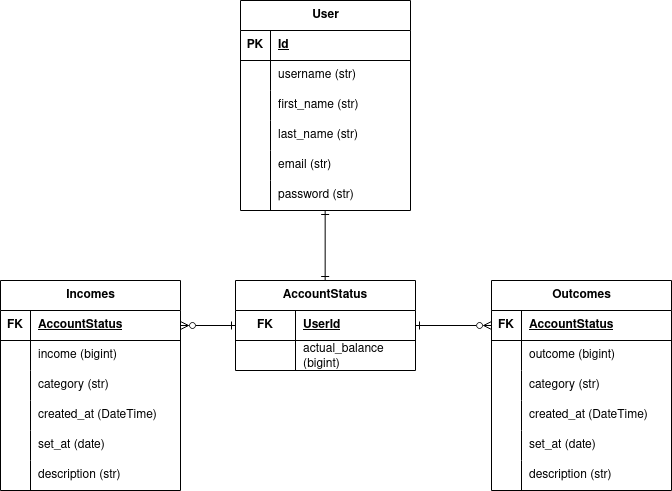

The diagram above was exported from draw.io. Its source (the exported page's mxGraphModel, read from the mxfile embedded in the PNG):
<mxGraphModel dx="1376" dy="1866" grid="1" gridSize="10" guides="1" tooltips="1" connect="0" arrows="1" fold="1" page="1" pageScale="1" pageWidth="850" pageHeight="1100" math="0" shadow="0">
  <root>
    <mxCell id="0" />
    <mxCell id="1" parent="0" />
    <mxCell id="S8dC5ezdZBw-H-QVNp85-1" value="&lt;div&gt;User&lt;/div&gt;" style="shape=table;startSize=30;container=1;collapsible=1;childLayout=tableLayout;fixedRows=1;rowLines=0;fontStyle=1;align=center;resizeLast=1;html=1;spacing=2;" parent="1" vertex="1">
      <mxGeometry x="290" y="-10" width="170" height="210" as="geometry" />
    </mxCell>
    <mxCell id="S8dC5ezdZBw-H-QVNp85-2" value="" style="shape=tableRow;horizontal=0;startSize=0;swimlaneHead=0;swimlaneBody=0;fillColor=none;collapsible=0;dropTarget=0;points=[[0,0.5],[1,0.5]];portConstraint=eastwest;top=0;left=0;right=0;bottom=1;" parent="S8dC5ezdZBw-H-QVNp85-1" vertex="1">
      <mxGeometry y="30" width="170" height="30" as="geometry" />
    </mxCell>
    <mxCell id="S8dC5ezdZBw-H-QVNp85-3" value="PK" style="shape=partialRectangle;connectable=0;fillColor=none;top=0;left=0;bottom=0;right=0;fontStyle=1;overflow=hidden;whiteSpace=wrap;html=1;" parent="S8dC5ezdZBw-H-QVNp85-2" vertex="1">
      <mxGeometry width="30" height="30" as="geometry">
        <mxRectangle width="30" height="30" as="alternateBounds" />
      </mxGeometry>
    </mxCell>
    <mxCell id="S8dC5ezdZBw-H-QVNp85-4" value="Id" style="shape=partialRectangle;connectable=0;fillColor=none;top=0;left=0;bottom=0;right=0;align=left;spacingLeft=6;fontStyle=5;overflow=hidden;whiteSpace=wrap;html=1;" parent="S8dC5ezdZBw-H-QVNp85-2" vertex="1">
      <mxGeometry x="30" width="140" height="30" as="geometry">
        <mxRectangle width="140" height="30" as="alternateBounds" />
      </mxGeometry>
    </mxCell>
    <mxCell id="S8dC5ezdZBw-H-QVNp85-5" value="" style="shape=tableRow;horizontal=0;startSize=0;swimlaneHead=0;swimlaneBody=0;fillColor=none;collapsible=0;dropTarget=0;points=[[0,0.5],[1,0.5]];portConstraint=eastwest;top=0;left=0;right=0;bottom=0;" parent="S8dC5ezdZBw-H-QVNp85-1" vertex="1">
      <mxGeometry y="60" width="170" height="30" as="geometry" />
    </mxCell>
    <mxCell id="S8dC5ezdZBw-H-QVNp85-6" value="" style="shape=partialRectangle;connectable=0;fillColor=none;top=0;left=0;bottom=0;right=0;editable=1;overflow=hidden;whiteSpace=wrap;html=1;" parent="S8dC5ezdZBw-H-QVNp85-5" vertex="1">
      <mxGeometry width="30" height="30" as="geometry">
        <mxRectangle width="30" height="30" as="alternateBounds" />
      </mxGeometry>
    </mxCell>
    <mxCell id="S8dC5ezdZBw-H-QVNp85-7" value="username (str)&lt;span style=&quot;white-space: pre;&quot;&gt; &lt;/span&gt;" style="shape=partialRectangle;connectable=0;fillColor=none;top=0;left=0;bottom=0;right=0;align=left;spacingLeft=6;overflow=hidden;whiteSpace=wrap;html=1;" parent="S8dC5ezdZBw-H-QVNp85-5" vertex="1">
      <mxGeometry x="30" width="140" height="30" as="geometry">
        <mxRectangle width="140" height="30" as="alternateBounds" />
      </mxGeometry>
    </mxCell>
    <mxCell id="S8dC5ezdZBw-H-QVNp85-8" value="" style="shape=tableRow;horizontal=0;startSize=0;swimlaneHead=0;swimlaneBody=0;fillColor=none;collapsible=0;dropTarget=0;points=[[0,0.5],[1,0.5]];portConstraint=eastwest;top=0;left=0;right=0;bottom=0;" parent="S8dC5ezdZBw-H-QVNp85-1" vertex="1">
      <mxGeometry y="90" width="170" height="30" as="geometry" />
    </mxCell>
    <mxCell id="S8dC5ezdZBw-H-QVNp85-9" value="" style="shape=partialRectangle;connectable=0;fillColor=none;top=0;left=0;bottom=0;right=0;editable=1;overflow=hidden;whiteSpace=wrap;html=1;" parent="S8dC5ezdZBw-H-QVNp85-8" vertex="1">
      <mxGeometry width="30" height="30" as="geometry">
        <mxRectangle width="30" height="30" as="alternateBounds" />
      </mxGeometry>
    </mxCell>
    <mxCell id="S8dC5ezdZBw-H-QVNp85-10" value="first_name (str)" style="shape=partialRectangle;connectable=0;fillColor=none;top=0;left=0;bottom=0;right=0;align=left;spacingLeft=6;overflow=hidden;whiteSpace=wrap;html=1;" parent="S8dC5ezdZBw-H-QVNp85-8" vertex="1">
      <mxGeometry x="30" width="140" height="30" as="geometry">
        <mxRectangle width="140" height="30" as="alternateBounds" />
      </mxGeometry>
    </mxCell>
    <mxCell id="S8dC5ezdZBw-H-QVNp85-11" value="" style="shape=tableRow;horizontal=0;startSize=0;swimlaneHead=0;swimlaneBody=0;fillColor=none;collapsible=0;dropTarget=0;points=[[0,0.5],[1,0.5]];portConstraint=eastwest;top=0;left=0;right=0;bottom=0;" parent="S8dC5ezdZBw-H-QVNp85-1" vertex="1">
      <mxGeometry y="120" width="170" height="30" as="geometry" />
    </mxCell>
    <mxCell id="S8dC5ezdZBw-H-QVNp85-12" value="" style="shape=partialRectangle;connectable=0;fillColor=none;top=0;left=0;bottom=0;right=0;editable=1;overflow=hidden;whiteSpace=wrap;html=1;" parent="S8dC5ezdZBw-H-QVNp85-11" vertex="1">
      <mxGeometry width="30" height="30" as="geometry">
        <mxRectangle width="30" height="30" as="alternateBounds" />
      </mxGeometry>
    </mxCell>
    <mxCell id="S8dC5ezdZBw-H-QVNp85-13" value="last_name (str)" style="shape=partialRectangle;connectable=0;fillColor=none;top=0;left=0;bottom=0;right=0;align=left;spacingLeft=6;overflow=hidden;whiteSpace=wrap;html=1;" parent="S8dC5ezdZBw-H-QVNp85-11" vertex="1">
      <mxGeometry x="30" width="140" height="30" as="geometry">
        <mxRectangle width="140" height="30" as="alternateBounds" />
      </mxGeometry>
    </mxCell>
    <mxCell id="2FI8aWKQid1tu8qNK9yQ-27" style="shape=tableRow;horizontal=0;startSize=0;swimlaneHead=0;swimlaneBody=0;fillColor=none;collapsible=0;dropTarget=0;points=[[0,0.5],[1,0.5]];portConstraint=eastwest;top=0;left=0;right=0;bottom=0;" parent="S8dC5ezdZBw-H-QVNp85-1" vertex="1">
      <mxGeometry y="150" width="170" height="30" as="geometry" />
    </mxCell>
    <mxCell id="2FI8aWKQid1tu8qNK9yQ-28" style="shape=partialRectangle;connectable=0;fillColor=none;top=0;left=0;bottom=0;right=0;editable=1;overflow=hidden;whiteSpace=wrap;html=1;" parent="2FI8aWKQid1tu8qNK9yQ-27" vertex="1">
      <mxGeometry width="30" height="30" as="geometry">
        <mxRectangle width="30" height="30" as="alternateBounds" />
      </mxGeometry>
    </mxCell>
    <mxCell id="2FI8aWKQid1tu8qNK9yQ-29" value="email (str)" style="shape=partialRectangle;connectable=0;fillColor=none;top=0;left=0;bottom=0;right=0;align=left;spacingLeft=6;overflow=hidden;whiteSpace=wrap;html=1;" parent="2FI8aWKQid1tu8qNK9yQ-27" vertex="1">
      <mxGeometry x="30" width="140" height="30" as="geometry">
        <mxRectangle width="140" height="30" as="alternateBounds" />
      </mxGeometry>
    </mxCell>
    <mxCell id="2FI8aWKQid1tu8qNK9yQ-30" style="shape=tableRow;horizontal=0;startSize=0;swimlaneHead=0;swimlaneBody=0;fillColor=none;collapsible=0;dropTarget=0;points=[[0,0.5],[1,0.5]];portConstraint=eastwest;top=0;left=0;right=0;bottom=0;" parent="S8dC5ezdZBw-H-QVNp85-1" vertex="1">
      <mxGeometry y="180" width="170" height="30" as="geometry" />
    </mxCell>
    <mxCell id="2FI8aWKQid1tu8qNK9yQ-31" style="shape=partialRectangle;connectable=0;fillColor=none;top=0;left=0;bottom=0;right=0;editable=1;overflow=hidden;whiteSpace=wrap;html=1;" parent="2FI8aWKQid1tu8qNK9yQ-30" vertex="1">
      <mxGeometry width="30" height="30" as="geometry">
        <mxRectangle width="30" height="30" as="alternateBounds" />
      </mxGeometry>
    </mxCell>
    <mxCell id="2FI8aWKQid1tu8qNK9yQ-32" value="password (str)" style="shape=partialRectangle;connectable=0;fillColor=none;top=0;left=0;bottom=0;right=0;align=left;spacingLeft=6;overflow=hidden;whiteSpace=wrap;html=1;" parent="2FI8aWKQid1tu8qNK9yQ-30" vertex="1">
      <mxGeometry x="30" width="140" height="30" as="geometry">
        <mxRectangle width="140" height="30" as="alternateBounds" />
      </mxGeometry>
    </mxCell>
    <mxCell id="S8dC5ezdZBw-H-QVNp85-116" style="edgeStyle=orthogonalEdgeStyle;rounded=0;orthogonalLoop=1;jettySize=auto;html=1;exitX=0;exitY=0.5;exitDx=0;exitDy=0;entryX=1;entryY=0.5;entryDx=0;entryDy=0;endArrow=ERzeroToMany;endFill=0;startArrow=ERone;startFill=0;" parent="1" edge="1">
      <mxGeometry relative="1" as="geometry">
        <mxPoint x="230" y="315" as="targetPoint" />
        <mxPoint x="285" y="315" as="sourcePoint" />
      </mxGeometry>
    </mxCell>
    <mxCell id="trlPcw0KU7SwA2rKv600-27" style="edgeStyle=orthogonalEdgeStyle;rounded=0;orthogonalLoop=1;jettySize=auto;html=1;entryX=0.006;entryY=0.5;entryDx=0;entryDy=0;entryPerimeter=0;endArrow=ERzeroToMany;endFill=0;startArrow=ERone;startFill=0;" parent="1" edge="1">
      <mxGeometry relative="1" as="geometry">
        <mxPoint x="465" y="315" as="sourcePoint" />
        <mxPoint x="541.0799999999997" y="314.9999999999998" as="targetPoint" />
      </mxGeometry>
    </mxCell>
    <mxCell id="2FI8aWKQid1tu8qNK9yQ-65" value="AccountStatus" style="shape=table;startSize=30;container=1;collapsible=1;childLayout=tableLayout;fixedRows=1;rowLines=0;fontStyle=1;align=center;resizeLast=1;html=1;whiteSpace=wrap;" parent="1" vertex="1">
      <mxGeometry x="285" y="270" width="180" height="90.00000000000023" as="geometry" />
    </mxCell>
    <mxCell id="2FI8aWKQid1tu8qNK9yQ-69" value="" style="shape=tableRow;horizontal=0;startSize=0;swimlaneHead=0;swimlaneBody=0;fillColor=none;collapsible=0;dropTarget=0;points=[[0,0.5],[1,0.5]];portConstraint=eastwest;top=0;left=0;right=0;bottom=1;html=1;" parent="2FI8aWKQid1tu8qNK9yQ-65" vertex="1">
      <mxGeometry y="30" width="180" height="30" as="geometry" />
    </mxCell>
    <mxCell id="2FI8aWKQid1tu8qNK9yQ-70" value="FK" style="shape=partialRectangle;connectable=0;fillColor=none;top=0;left=0;bottom=0;right=0;fontStyle=1;overflow=hidden;html=1;whiteSpace=wrap;" parent="2FI8aWKQid1tu8qNK9yQ-69" vertex="1">
      <mxGeometry width="60" height="30" as="geometry">
        <mxRectangle width="60" height="30" as="alternateBounds" />
      </mxGeometry>
    </mxCell>
    <mxCell id="2FI8aWKQid1tu8qNK9yQ-71" value="UserId" style="shape=partialRectangle;connectable=0;fillColor=none;top=0;left=0;bottom=0;right=0;align=left;spacingLeft=6;fontStyle=5;overflow=hidden;html=1;whiteSpace=wrap;" parent="2FI8aWKQid1tu8qNK9yQ-69" vertex="1">
      <mxGeometry x="60" width="120" height="30" as="geometry">
        <mxRectangle width="120" height="30" as="alternateBounds" />
      </mxGeometry>
    </mxCell>
    <mxCell id="2FI8aWKQid1tu8qNK9yQ-72" value="" style="shape=tableRow;horizontal=0;startSize=0;swimlaneHead=0;swimlaneBody=0;fillColor=none;collapsible=0;dropTarget=0;points=[[0,0.5],[1,0.5]];portConstraint=eastwest;top=0;left=0;right=0;bottom=0;html=1;" parent="2FI8aWKQid1tu8qNK9yQ-65" vertex="1">
      <mxGeometry y="60" width="180" height="30" as="geometry" />
    </mxCell>
    <mxCell id="2FI8aWKQid1tu8qNK9yQ-73" value="" style="shape=partialRectangle;connectable=0;fillColor=none;top=0;left=0;bottom=0;right=0;editable=1;overflow=hidden;html=1;whiteSpace=wrap;" parent="2FI8aWKQid1tu8qNK9yQ-72" vertex="1">
      <mxGeometry width="60" height="30" as="geometry">
        <mxRectangle width="60" height="30" as="alternateBounds" />
      </mxGeometry>
    </mxCell>
    <mxCell id="2FI8aWKQid1tu8qNK9yQ-74" value="actual_balance (bigint)" style="shape=partialRectangle;connectable=0;fillColor=none;top=0;left=0;bottom=0;right=0;align=left;spacingLeft=6;overflow=hidden;html=1;whiteSpace=wrap;" parent="2FI8aWKQid1tu8qNK9yQ-72" vertex="1">
      <mxGeometry x="60" width="120" height="30" as="geometry">
        <mxRectangle width="120" height="30" as="alternateBounds" />
      </mxGeometry>
    </mxCell>
    <mxCell id="2FI8aWKQid1tu8qNK9yQ-79" value="" style="fontSize=12;html=1;endArrow=ERone;startArrow=ERone;rounded=0;elbow=vertical;startFill=0;endFill=0;" parent="1" edge="1">
      <mxGeometry width="100" height="100" relative="1" as="geometry">
        <mxPoint x="374.66" y="270" as="sourcePoint" />
        <mxPoint x="374.66" y="200" as="targetPoint" />
      </mxGeometry>
    </mxCell>
    <mxCell id="2FI8aWKQid1tu8qNK9yQ-93" value="Incomes" style="shape=table;startSize=30;container=1;collapsible=1;childLayout=tableLayout;fixedRows=1;rowLines=0;fontStyle=1;align=center;resizeLast=1;html=1;" parent="1" vertex="1">
      <mxGeometry x="50" y="270" width="180" height="210" as="geometry" />
    </mxCell>
    <mxCell id="2FI8aWKQid1tu8qNK9yQ-94" value="" style="shape=tableRow;horizontal=0;startSize=0;swimlaneHead=0;swimlaneBody=0;fillColor=none;collapsible=0;dropTarget=0;points=[[0,0.5],[1,0.5]];portConstraint=eastwest;top=0;left=0;right=0;bottom=1;" parent="2FI8aWKQid1tu8qNK9yQ-93" vertex="1">
      <mxGeometry y="30" width="180" height="30" as="geometry" />
    </mxCell>
    <mxCell id="2FI8aWKQid1tu8qNK9yQ-95" value="FK" style="shape=partialRectangle;connectable=0;fillColor=none;top=0;left=0;bottom=0;right=0;fontStyle=1;overflow=hidden;whiteSpace=wrap;html=1;" parent="2FI8aWKQid1tu8qNK9yQ-94" vertex="1">
      <mxGeometry width="30" height="30" as="geometry">
        <mxRectangle width="30" height="30" as="alternateBounds" />
      </mxGeometry>
    </mxCell>
    <mxCell id="2FI8aWKQid1tu8qNK9yQ-96" value="AccountStatus" style="shape=partialRectangle;connectable=0;fillColor=none;top=0;left=0;bottom=0;right=0;align=left;spacingLeft=6;fontStyle=5;overflow=hidden;whiteSpace=wrap;html=1;" parent="2FI8aWKQid1tu8qNK9yQ-94" vertex="1">
      <mxGeometry x="30" width="150" height="30" as="geometry">
        <mxRectangle width="150" height="30" as="alternateBounds" />
      </mxGeometry>
    </mxCell>
    <mxCell id="2FI8aWKQid1tu8qNK9yQ-97" value="" style="shape=tableRow;horizontal=0;startSize=0;swimlaneHead=0;swimlaneBody=0;fillColor=none;collapsible=0;dropTarget=0;points=[[0,0.5],[1,0.5]];portConstraint=eastwest;top=0;left=0;right=0;bottom=0;" parent="2FI8aWKQid1tu8qNK9yQ-93" vertex="1">
      <mxGeometry y="60" width="180" height="30" as="geometry" />
    </mxCell>
    <mxCell id="2FI8aWKQid1tu8qNK9yQ-98" value="" style="shape=partialRectangle;connectable=0;fillColor=none;top=0;left=0;bottom=0;right=0;editable=1;overflow=hidden;whiteSpace=wrap;html=1;" parent="2FI8aWKQid1tu8qNK9yQ-97" vertex="1">
      <mxGeometry width="30" height="30" as="geometry">
        <mxRectangle width="30" height="30" as="alternateBounds" />
      </mxGeometry>
    </mxCell>
    <mxCell id="2FI8aWKQid1tu8qNK9yQ-99" value="income (bigint)" style="shape=partialRectangle;connectable=0;fillColor=none;top=0;left=0;bottom=0;right=0;align=left;spacingLeft=6;overflow=hidden;whiteSpace=wrap;html=1;" parent="2FI8aWKQid1tu8qNK9yQ-97" vertex="1">
      <mxGeometry x="30" width="150" height="30" as="geometry">
        <mxRectangle width="150" height="30" as="alternateBounds" />
      </mxGeometry>
    </mxCell>
    <mxCell id="2FI8aWKQid1tu8qNK9yQ-100" value="" style="shape=tableRow;horizontal=0;startSize=0;swimlaneHead=0;swimlaneBody=0;fillColor=none;collapsible=0;dropTarget=0;points=[[0,0.5],[1,0.5]];portConstraint=eastwest;top=0;left=0;right=0;bottom=0;" parent="2FI8aWKQid1tu8qNK9yQ-93" vertex="1">
      <mxGeometry y="90" width="180" height="30" as="geometry" />
    </mxCell>
    <mxCell id="2FI8aWKQid1tu8qNK9yQ-101" value="" style="shape=partialRectangle;connectable=0;fillColor=none;top=0;left=0;bottom=0;right=0;editable=1;overflow=hidden;whiteSpace=wrap;html=1;" parent="2FI8aWKQid1tu8qNK9yQ-100" vertex="1">
      <mxGeometry width="30" height="30" as="geometry">
        <mxRectangle width="30" height="30" as="alternateBounds" />
      </mxGeometry>
    </mxCell>
    <mxCell id="2FI8aWKQid1tu8qNK9yQ-102" value="category (str)" style="shape=partialRectangle;connectable=0;fillColor=none;top=0;left=0;bottom=0;right=0;align=left;spacingLeft=6;overflow=hidden;whiteSpace=wrap;html=1;" parent="2FI8aWKQid1tu8qNK9yQ-100" vertex="1">
      <mxGeometry x="30" width="150" height="30" as="geometry">
        <mxRectangle width="150" height="30" as="alternateBounds" />
      </mxGeometry>
    </mxCell>
    <mxCell id="2FI8aWKQid1tu8qNK9yQ-106" style="shape=tableRow;horizontal=0;startSize=0;swimlaneHead=0;swimlaneBody=0;fillColor=none;collapsible=0;dropTarget=0;points=[[0,0.5],[1,0.5]];portConstraint=eastwest;top=0;left=0;right=0;bottom=0;" parent="2FI8aWKQid1tu8qNK9yQ-93" vertex="1">
      <mxGeometry y="120" width="180" height="30" as="geometry" />
    </mxCell>
    <mxCell id="2FI8aWKQid1tu8qNK9yQ-107" style="shape=partialRectangle;connectable=0;fillColor=none;top=0;left=0;bottom=0;right=0;editable=1;overflow=hidden;whiteSpace=wrap;html=1;" parent="2FI8aWKQid1tu8qNK9yQ-106" vertex="1">
      <mxGeometry width="30" height="30" as="geometry">
        <mxRectangle width="30" height="30" as="alternateBounds" />
      </mxGeometry>
    </mxCell>
    <mxCell id="2FI8aWKQid1tu8qNK9yQ-108" value="created_at (DateTime)" style="shape=partialRectangle;connectable=0;fillColor=none;top=0;left=0;bottom=0;right=0;align=left;spacingLeft=6;overflow=hidden;whiteSpace=wrap;html=1;" parent="2FI8aWKQid1tu8qNK9yQ-106" vertex="1">
      <mxGeometry x="30" width="150" height="30" as="geometry">
        <mxRectangle width="150" height="30" as="alternateBounds" />
      </mxGeometry>
    </mxCell>
    <mxCell id="2FI8aWKQid1tu8qNK9yQ-109" style="shape=tableRow;horizontal=0;startSize=0;swimlaneHead=0;swimlaneBody=0;fillColor=none;collapsible=0;dropTarget=0;points=[[0,0.5],[1,0.5]];portConstraint=eastwest;top=0;left=0;right=0;bottom=0;" parent="2FI8aWKQid1tu8qNK9yQ-93" vertex="1">
      <mxGeometry y="150" width="180" height="30" as="geometry" />
    </mxCell>
    <mxCell id="2FI8aWKQid1tu8qNK9yQ-110" style="shape=partialRectangle;connectable=0;fillColor=none;top=0;left=0;bottom=0;right=0;editable=1;overflow=hidden;whiteSpace=wrap;html=1;" parent="2FI8aWKQid1tu8qNK9yQ-109" vertex="1">
      <mxGeometry width="30" height="30" as="geometry">
        <mxRectangle width="30" height="30" as="alternateBounds" />
      </mxGeometry>
    </mxCell>
    <mxCell id="2FI8aWKQid1tu8qNK9yQ-111" value="set_at (date)" style="shape=partialRectangle;connectable=0;fillColor=none;top=0;left=0;bottom=0;right=0;align=left;spacingLeft=6;overflow=hidden;whiteSpace=wrap;html=1;" parent="2FI8aWKQid1tu8qNK9yQ-109" vertex="1">
      <mxGeometry x="30" width="150" height="30" as="geometry">
        <mxRectangle width="150" height="30" as="alternateBounds" />
      </mxGeometry>
    </mxCell>
    <mxCell id="2FI8aWKQid1tu8qNK9yQ-112" style="shape=tableRow;horizontal=0;startSize=0;swimlaneHead=0;swimlaneBody=0;fillColor=none;collapsible=0;dropTarget=0;points=[[0,0.5],[1,0.5]];portConstraint=eastwest;top=0;left=0;right=0;bottom=0;" parent="2FI8aWKQid1tu8qNK9yQ-93" vertex="1">
      <mxGeometry y="180" width="180" height="30" as="geometry" />
    </mxCell>
    <mxCell id="2FI8aWKQid1tu8qNK9yQ-113" style="shape=partialRectangle;connectable=0;fillColor=none;top=0;left=0;bottom=0;right=0;editable=1;overflow=hidden;whiteSpace=wrap;html=1;" parent="2FI8aWKQid1tu8qNK9yQ-112" vertex="1">
      <mxGeometry width="30" height="30" as="geometry">
        <mxRectangle width="30" height="30" as="alternateBounds" />
      </mxGeometry>
    </mxCell>
    <mxCell id="2FI8aWKQid1tu8qNK9yQ-114" value="description (str)" style="shape=partialRectangle;connectable=0;fillColor=none;top=0;left=0;bottom=0;right=0;align=left;spacingLeft=6;overflow=hidden;whiteSpace=wrap;html=1;" parent="2FI8aWKQid1tu8qNK9yQ-112" vertex="1">
      <mxGeometry x="30" width="150" height="30" as="geometry">
        <mxRectangle width="150" height="30" as="alternateBounds" />
      </mxGeometry>
    </mxCell>
    <mxCell id="2FI8aWKQid1tu8qNK9yQ-118" value="Outcomes" style="shape=table;startSize=30;container=1;collapsible=1;childLayout=tableLayout;fixedRows=1;rowLines=0;fontStyle=1;align=center;resizeLast=1;html=1;" parent="1" vertex="1">
      <mxGeometry x="541" y="270" width="180" height="210" as="geometry" />
    </mxCell>
    <mxCell id="2FI8aWKQid1tu8qNK9yQ-119" value="" style="shape=tableRow;horizontal=0;startSize=0;swimlaneHead=0;swimlaneBody=0;fillColor=none;collapsible=0;dropTarget=0;points=[[0,0.5],[1,0.5]];portConstraint=eastwest;top=0;left=0;right=0;bottom=1;" parent="2FI8aWKQid1tu8qNK9yQ-118" vertex="1">
      <mxGeometry y="30" width="180" height="30" as="geometry" />
    </mxCell>
    <mxCell id="2FI8aWKQid1tu8qNK9yQ-120" value="FK" style="shape=partialRectangle;connectable=0;fillColor=none;top=0;left=0;bottom=0;right=0;fontStyle=1;overflow=hidden;whiteSpace=wrap;html=1;" parent="2FI8aWKQid1tu8qNK9yQ-119" vertex="1">
      <mxGeometry width="30" height="30" as="geometry">
        <mxRectangle width="30" height="30" as="alternateBounds" />
      </mxGeometry>
    </mxCell>
    <mxCell id="2FI8aWKQid1tu8qNK9yQ-121" value="AccountStatus" style="shape=partialRectangle;connectable=0;fillColor=none;top=0;left=0;bottom=0;right=0;align=left;spacingLeft=6;fontStyle=5;overflow=hidden;whiteSpace=wrap;html=1;" parent="2FI8aWKQid1tu8qNK9yQ-119" vertex="1">
      <mxGeometry x="30" width="150" height="30" as="geometry">
        <mxRectangle width="150" height="30" as="alternateBounds" />
      </mxGeometry>
    </mxCell>
    <mxCell id="2FI8aWKQid1tu8qNK9yQ-122" value="" style="shape=tableRow;horizontal=0;startSize=0;swimlaneHead=0;swimlaneBody=0;fillColor=none;collapsible=0;dropTarget=0;points=[[0,0.5],[1,0.5]];portConstraint=eastwest;top=0;left=0;right=0;bottom=0;" parent="2FI8aWKQid1tu8qNK9yQ-118" vertex="1">
      <mxGeometry y="60" width="180" height="30" as="geometry" />
    </mxCell>
    <mxCell id="2FI8aWKQid1tu8qNK9yQ-123" value="" style="shape=partialRectangle;connectable=0;fillColor=none;top=0;left=0;bottom=0;right=0;editable=1;overflow=hidden;whiteSpace=wrap;html=1;" parent="2FI8aWKQid1tu8qNK9yQ-122" vertex="1">
      <mxGeometry width="30" height="30" as="geometry">
        <mxRectangle width="30" height="30" as="alternateBounds" />
      </mxGeometry>
    </mxCell>
    <mxCell id="2FI8aWKQid1tu8qNK9yQ-124" value="outcome (bigint)" style="shape=partialRectangle;connectable=0;fillColor=none;top=0;left=0;bottom=0;right=0;align=left;spacingLeft=6;overflow=hidden;whiteSpace=wrap;html=1;" parent="2FI8aWKQid1tu8qNK9yQ-122" vertex="1">
      <mxGeometry x="30" width="150" height="30" as="geometry">
        <mxRectangle width="150" height="30" as="alternateBounds" />
      </mxGeometry>
    </mxCell>
    <mxCell id="2FI8aWKQid1tu8qNK9yQ-125" value="" style="shape=tableRow;horizontal=0;startSize=0;swimlaneHead=0;swimlaneBody=0;fillColor=none;collapsible=0;dropTarget=0;points=[[0,0.5],[1,0.5]];portConstraint=eastwest;top=0;left=0;right=0;bottom=0;" parent="2FI8aWKQid1tu8qNK9yQ-118" vertex="1">
      <mxGeometry y="90" width="180" height="30" as="geometry" />
    </mxCell>
    <mxCell id="2FI8aWKQid1tu8qNK9yQ-126" value="" style="shape=partialRectangle;connectable=0;fillColor=none;top=0;left=0;bottom=0;right=0;editable=1;overflow=hidden;whiteSpace=wrap;html=1;" parent="2FI8aWKQid1tu8qNK9yQ-125" vertex="1">
      <mxGeometry width="30" height="30" as="geometry">
        <mxRectangle width="30" height="30" as="alternateBounds" />
      </mxGeometry>
    </mxCell>
    <mxCell id="2FI8aWKQid1tu8qNK9yQ-127" value="category (str)" style="shape=partialRectangle;connectable=0;fillColor=none;top=0;left=0;bottom=0;right=0;align=left;spacingLeft=6;overflow=hidden;whiteSpace=wrap;html=1;" parent="2FI8aWKQid1tu8qNK9yQ-125" vertex="1">
      <mxGeometry x="30" width="150" height="30" as="geometry">
        <mxRectangle width="150" height="30" as="alternateBounds" />
      </mxGeometry>
    </mxCell>
    <mxCell id="2FI8aWKQid1tu8qNK9yQ-128" style="shape=tableRow;horizontal=0;startSize=0;swimlaneHead=0;swimlaneBody=0;fillColor=none;collapsible=0;dropTarget=0;points=[[0,0.5],[1,0.5]];portConstraint=eastwest;top=0;left=0;right=0;bottom=0;" parent="2FI8aWKQid1tu8qNK9yQ-118" vertex="1">
      <mxGeometry y="120" width="180" height="30" as="geometry" />
    </mxCell>
    <mxCell id="2FI8aWKQid1tu8qNK9yQ-129" style="shape=partialRectangle;connectable=0;fillColor=none;top=0;left=0;bottom=0;right=0;editable=1;overflow=hidden;whiteSpace=wrap;html=1;" parent="2FI8aWKQid1tu8qNK9yQ-128" vertex="1">
      <mxGeometry width="30" height="30" as="geometry">
        <mxRectangle width="30" height="30" as="alternateBounds" />
      </mxGeometry>
    </mxCell>
    <mxCell id="2FI8aWKQid1tu8qNK9yQ-130" value="created_at (DateTime)" style="shape=partialRectangle;connectable=0;fillColor=none;top=0;left=0;bottom=0;right=0;align=left;spacingLeft=6;overflow=hidden;whiteSpace=wrap;html=1;" parent="2FI8aWKQid1tu8qNK9yQ-128" vertex="1">
      <mxGeometry x="30" width="150" height="30" as="geometry">
        <mxRectangle width="150" height="30" as="alternateBounds" />
      </mxGeometry>
    </mxCell>
    <mxCell id="2FI8aWKQid1tu8qNK9yQ-131" style="shape=tableRow;horizontal=0;startSize=0;swimlaneHead=0;swimlaneBody=0;fillColor=none;collapsible=0;dropTarget=0;points=[[0,0.5],[1,0.5]];portConstraint=eastwest;top=0;left=0;right=0;bottom=0;" parent="2FI8aWKQid1tu8qNK9yQ-118" vertex="1">
      <mxGeometry y="150" width="180" height="30" as="geometry" />
    </mxCell>
    <mxCell id="2FI8aWKQid1tu8qNK9yQ-132" style="shape=partialRectangle;connectable=0;fillColor=none;top=0;left=0;bottom=0;right=0;editable=1;overflow=hidden;whiteSpace=wrap;html=1;" parent="2FI8aWKQid1tu8qNK9yQ-131" vertex="1">
      <mxGeometry width="30" height="30" as="geometry">
        <mxRectangle width="30" height="30" as="alternateBounds" />
      </mxGeometry>
    </mxCell>
    <mxCell id="2FI8aWKQid1tu8qNK9yQ-133" value="set_at (date)" style="shape=partialRectangle;connectable=0;fillColor=none;top=0;left=0;bottom=0;right=0;align=left;spacingLeft=6;overflow=hidden;whiteSpace=wrap;html=1;" parent="2FI8aWKQid1tu8qNK9yQ-131" vertex="1">
      <mxGeometry x="30" width="150" height="30" as="geometry">
        <mxRectangle width="150" height="30" as="alternateBounds" />
      </mxGeometry>
    </mxCell>
    <mxCell id="2FI8aWKQid1tu8qNK9yQ-134" style="shape=tableRow;horizontal=0;startSize=0;swimlaneHead=0;swimlaneBody=0;fillColor=none;collapsible=0;dropTarget=0;points=[[0,0.5],[1,0.5]];portConstraint=eastwest;top=0;left=0;right=0;bottom=0;" parent="2FI8aWKQid1tu8qNK9yQ-118" vertex="1">
      <mxGeometry y="180" width="180" height="30" as="geometry" />
    </mxCell>
    <mxCell id="2FI8aWKQid1tu8qNK9yQ-135" style="shape=partialRectangle;connectable=0;fillColor=none;top=0;left=0;bottom=0;right=0;editable=1;overflow=hidden;whiteSpace=wrap;html=1;" parent="2FI8aWKQid1tu8qNK9yQ-134" vertex="1">
      <mxGeometry width="30" height="30" as="geometry">
        <mxRectangle width="30" height="30" as="alternateBounds" />
      </mxGeometry>
    </mxCell>
    <mxCell id="2FI8aWKQid1tu8qNK9yQ-136" value="description (str)" style="shape=partialRectangle;connectable=0;fillColor=none;top=0;left=0;bottom=0;right=0;align=left;spacingLeft=6;overflow=hidden;whiteSpace=wrap;html=1;" parent="2FI8aWKQid1tu8qNK9yQ-134" vertex="1">
      <mxGeometry x="30" width="150" height="30" as="geometry">
        <mxRectangle width="150" height="30" as="alternateBounds" />
      </mxGeometry>
    </mxCell>
  </root>
</mxGraphModel>